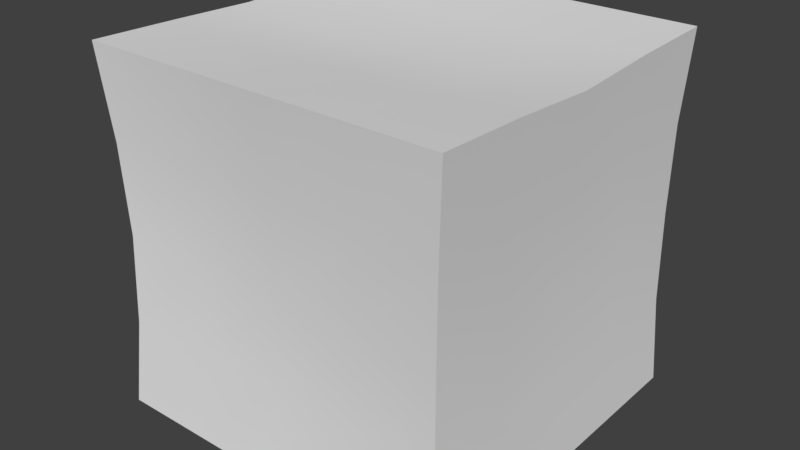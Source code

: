 # Source: box.blend  (saved by Blender 2.79.0; exported with 4.5.12 LTS)
import bpy
from mathutils import Matrix  # noqa: F401  (used for matrix-valued properties, if any)

bpy.ops.wm.read_factory_settings(use_empty=True)
scene = bpy.context.scene
scene.name = 'Scene'

# ---- collections
col_collection_1 = bpy.data.collections.new('Collection 1'); scene.collection.children.link(col_collection_1)

# ---- materials (node trees are filled in below, after node groups)
mat_initialshadinggroup = bpy.data.materials.new('initialShadingGroup')
mat_initialshadinggroup.alpha_threshold = 0.0
mat_initialshadinggroup.use_transparent_shadow = False
mat_initialshadinggroup.roughness = 0.5

# ---- material node trees

# ---- world
world_world = bpy.data.worlds.new('World'); scene.world = world_world
world_world.color = (0.05088, 0.05088, 0.05088)
world_world.use_sun_shadow = False
world_world.sun_shadow_jitter_overblur = 0.0
world_world.cycles.sampling_method = 'MANUAL'

# ---- meshes
me_pcube1 = bpy.data.meshes.new('pCube1')
me_pcube1.from_pydata([(-4.505, 4.487, 4.368), (-2.255, 4.487, 4.368), (-2.255, 4.297, 2.201), (-4.505, 4.416, 2.201), (-0.005211, 4.487, 4.368), (-0.005211, 4.297, 2.201), (2.245, 4.487, 4.368), (2.245, 4.297, 2.201), (4.495, 4.487, 4.368), (4.495, 4.426, 2.201), (-2.255, 4.108, 0.03471), (-4.505, 4.329, 0.03471), (-0.005211, 4.108, 0.03471), (2.245, 4.108, 0.03471), (4.495, 4.3, 0.03471), (-2.255, 4.299, -2.165), (-4.505, 4.418, -2.165), (-0.005211, 4.299, -2.165), (2.245, 4.299, -2.165), (4.495, 4.428, -2.165), (-2.255, 4.489, -4.332), (-4.505, 4.489, -4.332), (-0.005211, 4.489, -4.332), (2.245, 4.489, -4.332), (4.495, 4.489, -4.332), (-2.255, 2.264, -4.055), (-4.402, 2.264, -4.241), (-0.005211, 2.264, -4.055), (2.245, 2.264, -4.055), (4.363, 2.264, -4.241), (-2.255, 0.03932, -4.055), (-4.361, 0.03932, -4.2), (-0.005211, 0.03932, -3.97), (2.245, 0.03932, -4.055), (4.305, 0.03932, -4.297), (-2.255, -2.186, -4.055), (-4.402, -2.186, -4.241), (-0.005211, -2.186, -4.055), (2.245, -2.186, -4.055), (4.363, -2.186, -4.241), (-2.255, -4.42, -4.332), (-4.505, -4.411, -4.332), (-0.005211, -4.42, -4.332), (2.245, -4.42, -4.332), (4.495, -4.42, -4.332), (-2.255, -4.379, -2.157), (-4.505, -4.42, -2.157), (-0.005211, -4.42, -2.157), (2.245, -4.378, -2.157), (4.495, -4.42, -2.157), (-2.255, -4.346, 0.01824), (-4.505, -4.42, 0.01824), (-0.005211, -4.372, 0.01824), (2.245, -4.408, 0.01824), (4.495, -4.42, 0.01824), (-2.255, -4.42, 2.193), (-4.505, -4.42, 2.193), (-0.005211, -4.387, 2.193), (2.245, -4.409, 2.193), (4.495, -4.42, 2.193), (-2.255, -4.42, 4.368), (-4.505, -4.42, 4.368), (-0.005211, -4.42, 4.368), (2.245, -4.42, 4.368), (4.495, -4.42, 4.368), (-2.183, -2.195, 4.071), (-4.26, -2.195, 4.257), (-0.005211, -2.195, 4.071), (2.245, -2.195, 4.071), (4.363, -2.195, 4.257), (-2.183, 0.03035, 3.986), (-4.196, 0.03035, 4.184), (-0.005211, 0.03035, 3.986), (2.245, 0.03035, 4.071), (4.3, 0.03035, 4.188), (-2.183, 2.255, 4.071), (-4.26, 2.255, 4.257), (-0.005211, 2.255, 4.071), (2.245, 2.255, 4.071), (4.363, 2.255, 4.257), (4.359, -2.195, 2.193), (4.359, 0.03035, 2.193), (4.359, 2.246, 2.193), (4.359, -2.204, 0.01842), (4.251, 0.02138, 0.01842), (4.359, 2.246, 0.01842), (4.359, -2.204, -2.157), (4.359, 0.02138, -2.157), (4.359, 2.246, -2.157), (-4.398, -2.204, 2.193), (-4.398, 0.02138, 2.193), (-4.398, 2.246, 2.193), (-4.398, -2.204, 0.01842), (-4.29, 0.02138, 0.01842), (-4.398, 2.246, 0.01842), (-4.398, -2.204, -2.157), (-4.398, 0.02138, -2.157), (-4.398, 2.246, -2.157)], [], [(0, 1, 2, 3), (1, 4, 5, 2), (4, 6, 7, 5), (6, 8, 9, 7), (3, 2, 10, 11), (2, 5, 12, 10), (5, 7, 13, 12), (7, 9, 14, 13), (11, 10, 15, 16), (10, 12, 17, 15), (12, 13, 18, 17), (13, 14, 19, 18), (16, 15, 20, 21), (15, 17, 22, 20), (17, 18, 23, 22), (18, 19, 24, 23), (21, 20, 25, 26), (20, 22, 27, 25), (22, 23, 28, 27), (23, 24, 29, 28), (26, 25, 30, 31), (25, 27, 32, 30), (27, 28, 33, 32), (28, 29, 34, 33), (31, 30, 35, 36), (30, 32, 37, 35), (32, 33, 38, 37), (33, 34, 39, 38), (36, 35, 40, 41), (35, 37, 42, 40), (37, 38, 43, 42), (38, 39, 44, 43), (41, 40, 45, 46), (40, 42, 47, 45), (42, 43, 48, 47), (43, 44, 49, 48), (46, 45, 50, 51), (45, 47, 52, 50), (47, 48, 53, 52), (48, 49, 54, 53), (51, 50, 55, 56), (50, 52, 57, 55), (52, 53, 58, 57), (53, 54, 59, 58), (56, 55, 60, 61), (55, 57, 62, 60), (57, 58, 63, 62), (58, 59, 64, 63), (61, 60, 65, 66), (60, 62, 67, 65), (62, 63, 68, 67), (63, 64, 69, 68), (66, 65, 70, 71), (65, 67, 72, 70), (67, 68, 73, 72), (68, 69, 74, 73), (71, 70, 75, 76), (70, 72, 77, 75), (72, 73, 78, 77), (73, 74, 79, 78), (76, 75, 1, 0), (75, 77, 4, 1), (77, 78, 6, 4), (78, 79, 8, 6), (69, 64, 59, 80), (74, 69, 80, 81), (79, 74, 81, 82), (8, 79, 82, 9), (80, 59, 54, 83), (81, 80, 83, 84), (82, 81, 84, 85), (9, 82, 85, 14), (83, 54, 49, 86), (84, 83, 86, 87), (85, 84, 87, 88), (14, 85, 88, 19), (86, 49, 44, 39), (87, 86, 39, 34), (88, 87, 34, 29), (19, 88, 29, 24), (61, 66, 89, 56), (66, 71, 90, 89), (71, 76, 91, 90), (76, 0, 3, 91), (56, 89, 92, 51), (89, 90, 93, 92), (90, 91, 94, 93), (91, 3, 11, 94), (51, 92, 95, 46), (92, 93, 96, 95), (93, 94, 97, 96), (94, 11, 16, 97), (46, 95, 36, 41), (95, 96, 31, 36), (96, 97, 26, 31), (97, 16, 21, 26)])
me_pcube1.polygons.foreach_set('use_smooth', [True] * 96)
_k = set([(0, 1), (0, 3), (0, 76), (1, 4), (3, 11), (4, 6), (6, 8), (8, 9), (8, 79), (9, 14), (11, 16), (14, 19), (16, 21), (19, 24), (20, 21), (20, 22), (21, 26), (22, 23), (23, 24), (24, 29), (26, 31), (29, 34), (31, 36), (34, 39), (36, 41), (39, 44), (40, 41), (40, 42), (41, 46), (42, 43), (43, 44), (44, 49), (46, 51), (49, 54), (51, 56), (54, 59), (56, 61), (59, 64), (60, 61), (60, 62), (61, 66), (62, 63), (63, 64), (64, 69), (66, 71), (69, 74), (71, 76), (74, 79)])
me_pcube1.attributes.new('sharp_edge', 'BOOLEAN', 'EDGE').data.foreach_set('value', [ (min(e.vertices), max(e.vertices)) in _k for e in me_pcube1.edges])
_uv = me_pcube1.uv_layers.new(name='UVMap')
_uv.uv.foreach_set('vector', [0.375, 0.0, 0.4375, 0.0, 0.4375, 0.0625, 0.375, 0.0625, 0.4375, 0.0, 0.5, 0.0, 0.5, 0.0625, 0.4375, 0.0625, 0.5, 0.0, 0.5625, 0.0, 0.5625, 0.0625, 0.5, 0.0625, 0.5625, 0.0, 0.625, 0.0, 0.625, 0.0625, 0.5625, 0.0625, 0.375, 0.0625, 0.4375, 0.0625, 0.4375, 0.125, 0.375, 0.125, 0.4375, 0.0625, 0.5, 0.0625, 0.5, 0.125, 0.4375, 0.125, 0.5, 0.0625, 0.5625, 0.0625, 0.5625, 0.125, 0.5, 0.125, 0.5625, 0.0625, 0.625, 0.0625, 0.625, 0.125, 0.5625, 0.125, 0.375, 0.125, 0.4375, 0.125, 0.4375, 0.1875, 0.375, 0.1875, 0.4375, 0.125, 0.5, 0.125, 0.5, 0.1875, 0.4375, 0.1875, 0.5, 0.125, 0.5625, 0.125, 0.5625, 0.1875, 0.5, 0.1875, 0.5625, 0.125, 0.625, 0.125, 0.625, 0.1875, 0.5625, 0.1875, 0.375, 0.1875, 0.4375, 0.1875, 0.4375, 0.25, 0.375, 0.25, 0.4375, 0.1875, 0.5, 0.1875, 0.5, 0.25, 0.4375, 0.25, 0.5, 0.1875, 0.5625, 0.1875, 0.5625, 0.25, 0.5, 0.25, 0.5625, 0.1875, 0.625, 0.1875, 0.625, 0.25, 0.5625, 0.25, 0.375, 0.25, 0.4375, 0.25, 0.4375, 0.3125, 0.375, 0.3125, 0.4375, 0.25, 0.5, 0.25, 0.5, 0.3125, 0.4375, 0.3125, 0.5, 0.25, 0.5625, 0.25, 0.5625, 0.3125, 0.5, 0.3125, 0.5625, 0.25, 0.625, 0.25, 0.625, 0.3125, 0.5625, 0.3125, 0.375, 0.3125, 0.4375, 0.3125, 0.4375, 0.375, 0.375, 0.375, 0.4375, 0.3125, 0.5, 0.3125, 0.5, 0.375, 0.4375, 0.375, 0.5, 0.3125, 0.5625, 0.3125, 0.5625, 0.375, 0.5, 0.375, 0.5625, 0.3125, 0.625, 0.3125, 0.625, 0.375, 0.5625, 0.375, 0.375, 0.375, 0.4375, 0.375, 0.4375, 0.4375, 0.375, 0.4375, 0.4375, 0.375, 0.5, 0.375, 0.5, 0.4375, 0.4375, 0.4375, 0.5, 0.375, 0.5625, 0.375, 0.5625, 0.4375, 0.5, 0.4375, 0.5625, 0.375, 0.625, 0.375, 0.625, 0.4375, 0.5625, 0.4375, 0.375, 0.4375, 0.4375, 0.4375, 0.4375, 0.5, 0.375, 0.5, 0.4375, 0.4375, 0.5, 0.4375, 0.5, 0.5, 0.4375, 0.5, 0.5, 0.4375, 0.5625, 0.4375, 0.5625, 0.5, 0.5, 0.5, 0.5625, 0.4375, 0.625, 0.4375, 0.625, 0.5, 0.5625, 0.5, 0.375, 0.5, 0.4375, 0.5, 0.4375, 0.5625, 0.375, 0.5625, 0.4375, 0.5, 0.5, 0.5, 0.5, 0.5625, 0.4375, 0.5625, 0.5, 0.5, 0.5625, 0.5, 0.5625, 0.5625, 0.5, 0.5625, 0.5625, 0.5, 0.625, 0.5, 0.625, 0.5625, 0.5625, 0.5625, 0.375, 0.5625, 0.4375, 0.5625, 0.4375, 0.625, 0.375, 0.625, 0.4375, 0.5625, 0.5, 0.5625, 0.5, 0.625, 0.4375, 0.625, 0.5, 0.5625, 0.5625, 0.5625, 0.5625, 0.625, 0.5, 0.625, 0.5625, 0.5625, 0.625, 0.5625, 0.625, 0.625, 0.5625, 0.625, 0.375, 0.625, 0.4375, 0.625, 0.4375, 0.6875, 0.375, 0.6875, 0.4375, 0.625, 0.5, 0.625, 0.5, 0.6875, 0.4375, 0.6875, 0.5, 0.625, 0.5625, 0.625, 0.5625, 0.6875, 0.5, 0.6875, 0.5625, 0.625, 0.625, 0.625, 0.625, 0.6875, 0.5625, 0.6875, 0.375, 0.6875, 0.4375, 0.6875, 0.4375, 0.75, 0.375, 0.75, 0.4375, 0.6875, 0.5, 0.6875, 0.5, 0.75, 0.4375, 0.75, 0.5, 0.6875, 0.5625, 0.6875, 0.5625, 0.75, 0.5, 0.75, 0.5625, 0.6875, 0.625, 0.6875, 0.625, 0.75, 0.5625, 0.75, 0.375, 0.75, 0.4375, 0.75, 0.4375, 0.8125, 0.375, 0.8125, 0.4375, 0.75, 0.5, 0.75, 0.5, 0.8125, 0.4375, 0.8125, 0.5, 0.75, 0.5625, 0.75, 0.5625, 0.8125, 0.5, 0.8125, 0.5625, 0.75, 0.625, 0.75, 0.625, 0.8125, 0.5625, 0.8125, 0.375, 0.8125, 0.4375, 0.8125, 0.4375, 0.875, 0.375, 0.875, 0.4375, 0.8125, 0.5, 0.8125, 0.5, 0.875, 0.4375, 0.875, 0.5, 0.8125, 0.5625, 0.8125, 0.5625, 0.875, 0.5, 0.875, 0.5625, 0.8125, 0.625, 0.8125, 0.625, 0.875, 0.5625, 0.875, 0.375, 0.875, 0.4375, 0.875, 0.4375, 0.9375, 0.375, 0.9375, 0.4375, 0.875, 0.5, 0.875, 0.5, 0.9375, 0.4375, 0.9375, 0.5, 0.875, 0.5625, 0.875, 0.5625, 0.9375, 0.5, 0.9375, 0.5625, 0.875, 0.625, 0.875, 0.625, 0.9375, 0.5625, 0.9375, 0.375, 0.9375, 0.4375, 0.9375, 0.4375, 1.0, 0.375, 1.0, 0.4375, 0.9375, 0.5, 0.9375, 0.5, 1.0, 0.4375, 1.0, 0.5, 0.9375, 0.5625, 0.9375, 0.5625, 1.0, 0.5, 1.0, 0.5625, 0.9375, 0.625, 0.9375, 0.625, 1.0, 0.5625, 1.0, 0.8125, 0.0, 0.875, 0.0, 0.875, 0.0625, 0.8125, 0.0625, 0.75, 0.0, 0.8125, 0.0, 0.8125, 0.0625, 0.75, 0.0625, 0.6875, 0.0, 0.75, 0.0, 0.75, 0.0625, 0.6875, 0.0625, 0.625, 0.0, 0.6875, 0.0, 0.6875, 0.0625, 0.625, 0.0625, 0.8125, 0.0625, 0.875, 0.0625, 0.875, 0.125, 0.8125, 0.125, 0.75, 0.0625, 0.8125, 0.0625, 0.8125, 0.125, 0.75, 0.125, 0.6875, 0.0625, 0.75, 0.0625, 0.75, 0.125, 0.6875, 0.125, 0.625, 0.0625, 0.6875, 0.0625, 0.6875, 0.125, 0.625, 0.125, 0.8125, 0.125, 0.875, 0.125, 0.875, 0.1875, 0.8125, 0.1875, 0.75, 0.125, 0.8125, 0.125, 0.8125, 0.1875, 0.75, 0.1875, 0.6875, 0.125, 0.75, 0.125, 0.75, 0.1875, 0.6875, 0.1875, 0.625, 0.125, 0.6875, 0.125, 0.6875, 0.1875, 0.625, 0.1875, 0.8125, 0.1875, 0.875, 0.1875, 0.875, 0.25, 0.8125, 0.25, 0.75, 0.1875, 0.8125, 0.1875, 0.8125, 0.25, 0.75, 0.25, 0.6875, 0.1875, 0.75, 0.1875, 0.75, 0.25, 0.6875, 0.25, 0.625, 0.1875, 0.6875, 0.1875, 0.6875, 0.25, 0.625, 0.25, 0.125, 0.0, 0.1875, 0.0, 0.1875, 0.0625, 0.125, 0.0625, 0.1875, 0.0, 0.25, 0.0, 0.25, 0.0625, 0.1875, 0.0625, 0.25, 0.0, 0.3125, 0.0, 0.3125, 0.0625, 0.25, 0.0625, 0.3125, 0.0, 0.375, 0.0, 0.375, 0.0625, 0.3125, 0.0625, 0.125, 0.0625, 0.1875, 0.0625, 0.1875, 0.125, 0.125, 0.125, 0.1875, 0.0625, 0.25, 0.0625, 0.25, 0.125, 0.1875, 0.125, 0.25, 0.0625, 0.3125, 0.0625, 0.3125, 0.125, 0.25, 0.125, 0.3125, 0.0625, 0.375, 0.0625, 0.375, 0.125, 0.3125, 0.125, 0.125, 0.125, 0.1875, 0.125, 0.1875, 0.1875, 0.125, 0.1875, 0.1875, 0.125, 0.25, 0.125, 0.25, 0.1875, 0.1875, 0.1875, 0.25, 0.125, 0.3125, 0.125, 0.3125, 0.1875, 0.25, 0.1875, 0.3125, 0.125, 0.375, 0.125, 0.375, 0.1875, 0.3125, 0.1875, 0.125, 0.1875, 0.1875, 0.1875, 0.1875, 0.25, 0.125, 0.25, 0.1875, 0.1875, 0.25, 0.1875, 0.25, 0.25, 0.1875, 0.25, 0.25, 0.1875, 0.3125, 0.1875, 0.3125, 0.25, 0.25, 0.25, 0.3125, 0.1875, 0.375, 0.1875, 0.375, 0.25, 0.3125, 0.25])
me_pcube1.materials.append(mat_initialshadinggroup)
me_pcube1.use_remesh_preserve_volume = False
me_pcube1.use_remesh_preserve_attributes = False
me_pcube1.use_mirror_vertex_groups = False
me_pcube1.update()
me_pcube1.normals_split_custom_set([tuple(v) for v in zip(*[iter([0.0264, 0.9979, -0.05989, 0.0132, 0.9972, -0.07354, 0.02547, 0.9969, -0.07449, 0.05082, 0.9968, -0.06174, 0.0132, 0.9972, -0.07354, 0.0, 0.9962, -0.08716, 0.0, 0.9962, -0.08716, 0.02547, 0.9969, -0.07449, 0.0, 0.9962, -0.08716, -0.01429, 0.9973, -0.07241, -0.02493, 0.9968, -0.07616, 0.0, 0.9962, -0.08716, -0.01429, 0.9973, -0.07241, -0.02858, 0.9979, -0.05763, -0.04975, 0.9966, -0.06508, -0.02493, 0.9968, -0.07616, 0.05082, 0.9968, -0.06174, 0.02547, 0.9969, -0.07449, 0.03769, 0.9993, 0.0003567, 0.07543, 0.9972, 0.0002728, 0.02547, 0.9969, -0.07449, 0.0, 0.9962, -0.08716, 3.801e-08, 1.0, 0.0005562, 0.03769, 0.9993, 0.0003567, 0.0, 0.9962, -0.08716, -0.02493, 0.9968, -0.07616, -0.03556, 0.9994, 0.0005077, 3.801e-08, 1.0, 0.0005562, -0.02493, 0.9968, -0.07616, -0.04975, 0.9966, -0.06508, -0.07115, 0.9975, 0.0002016, -0.03556, 0.9994, 0.0005077, 0.07543, 0.9972, 0.0002728, 0.03769, 0.9993, 0.0003567, 0.02547, 0.9969, 0.07434, 0.05082, 0.9968, 0.06169, 0.03769, 0.9993, 0.0003567, 3.801e-08, 1.0, 0.0005562, 0.0, 0.9962, 0.08692, 0.02547, 0.9969, 0.07434, 3.801e-08, 1.0, 0.0005562, -0.03556, 0.9994, 0.0005077, -0.02493, 0.9968, 0.07598, 0.0, 0.9962, 0.08692, -0.03556, 0.9994, 0.0005077, -0.07115, 0.9975, 0.0002016, -0.04975, 0.9966, 0.06495, -0.02493, 0.9968, 0.07598, 0.05082, 0.9968, 0.06169, 0.02547, 0.9969, 0.07434, 0.0132, 0.9972, 0.07354, 0.0264, 0.9979, 0.05989, 0.02547, 0.9969, 0.07434, 0.0, 0.9962, 0.08692, 0.0, 0.9962, 0.08716, 0.0132, 0.9972, 0.07354, 0.0, 0.9962, 0.08692, -0.02493, 0.9968, 0.07598, -0.01429, 0.9973, 0.07241, 0.0, 0.9962, 0.08716, -0.02493, 0.9968, 0.07598, -0.04975, 0.9966, 0.06495, -0.02858, 0.9979, 0.05763, -0.01429, 0.9973, 0.07241, 0.04215, -0.08139, -0.9958, 0.02108, -0.1025, -0.9945, 0.03402, -0.05882, -0.9977, 0.05917, -0.04655, -0.9972, 0.02108, -0.1025, -0.9945, 0.0, -0.1236, -0.9923, 2.969e-10, -0.0714, -0.9974, 0.03402, -0.05882, -0.9977, 0.0, -0.1236, -0.9923, -0.02098, -0.1026, -0.9945, -0.03976, -0.05358, -0.9978, 2.969e-10, -0.0714, -0.9974, -0.02098, -0.1026, -0.9945, -0.04242, -0.08112, -0.9958, -0.07085, -0.03597, -0.9968, -0.03976, -0.05358, -0.9978, 0.05917, -0.04655, -0.9972, 0.03402, -0.05882, -0.9977, 0.04756, 4.449e-10, -0.9989, 0.07763, -2.928e-09, -0.997, 0.03402, -0.05882, -0.9977, 2.969e-10, -0.0714, -0.9974, 1.484e-09, 2.375e-09, -1.0, 0.04756, 4.449e-10, -0.9989, 2.969e-10, -0.0714, -0.9974, -0.03976, -0.05358, -0.9978, -0.05905, -1.308e-07, -0.9983, 1.484e-09, 2.375e-09, -1.0, -0.03976, -0.05358, -0.9978, -0.07085, -0.03597, -0.9968, -0.1019, -5.844e-10, -0.9948, -0.05905, -1.308e-07, -0.9983, 0.07763, -2.928e-09, -0.997, 0.04756, 4.449e-10, -0.9989, 0.03403, 0.05869, -0.9977, 0.05936, 0.04626, -0.9972, 0.04756, 4.449e-10, -0.9989, 1.484e-09, 2.375e-09, -1.0, 8.906e-10, 0.07109, -0.9975, 0.03403, 0.05869, -0.9977, 1.484e-09, 2.375e-09, -1.0, -0.05905, -1.308e-07, -0.9983, -0.03966, 0.05348, -0.9978, 8.906e-10, 0.07109, -0.9975, -0.05905, -1.308e-07, -0.9983, -0.1019, -5.844e-10, -0.9948, -0.07078, 0.03587, -0.9968, -0.03966, 0.05348, -0.9978, 0.05936, 0.04626, -0.9972, 0.03403, 0.05869, -0.9977, 0.02092, 0.1024, -0.9945, 0.04235, 0.08116, -0.9958, 0.03403, 0.05869, -0.9977, 8.906e-10, 0.07109, -0.9975, 0.0, 0.123, -0.9924, 0.02092, 0.1024, -0.9945, 8.906e-10, 0.07109, -0.9975, -0.03966, 0.05348, -0.9978, -0.02088, 0.1022, -0.9945, 0.0, 0.123, -0.9924, -0.03966, 0.05348, -0.9978, -0.07078, 0.03587, -0.9968, -0.04242, 0.08069, -0.9958, -0.02088, 0.1022, -0.9945, 0.007076, -0.9999, 0.00732, -0.0009964, -1.0, 0.008351, 0.002136, -0.9999, 0.01063, 0.01621, -0.9998, 0.007388, -0.0009964, -1.0, 0.008351, 7.463e-05, -1.0, 0.009459, -0.003321, -0.9999, 0.01036, 0.002136, -0.9999, 0.01063, 7.463e-05, -1.0, 0.009459, -8.894e-10, -1.0, 0.009536, -0.002635, -1.0, 0.004118, -0.003321, -0.9999, 0.01036, -8.894e-10, -1.0, 0.009536, -0.009218, -0.9999, 0.009535, -0.01056, -0.9999, 0.001393, -0.002635, -1.0, 0.004118, 0.01621, -0.9998, 0.007388, 0.002136, -0.9999, 0.01063, 0.007055, -1.0, -0.002839, 0.02081, -0.9998, -0.00469, 0.002136, -0.9999, 0.01063, -0.003321, -0.9999, 0.01036, -0.00616, -1.0, -0.0004132, 0.007055, -1.0, -0.002839, -0.003321, -0.9999, 0.01036, -0.002635, -1.0, 0.004118, -0.007058, -1.0, -0.001686, -0.00616, -1.0, -0.0004132, -0.002635, -1.0, 0.004118, -0.01056, -0.9999, 0.001393, -0.008492, -1.0, -0.003535, -0.007058, -1.0, -0.001686, 0.02081, -0.9998, -0.00469, 0.007055, -1.0, -0.002839, 0.006211, -0.9999, -0.01114, 0.008138, -0.9999, -0.008418, 0.007055, -1.0, -0.002839, -0.00616, -1.0, -0.0004132, -0.002205, -0.9999, -0.01036, 0.006211, -0.9999, -0.01114, -0.00616, -1.0, -0.0004132, -0.007058, -1.0, -0.001686, -0.006211, -1.0, -0.004118, -0.002205, -0.9999, -0.01036, -0.007058, -1.0, -0.001686, -0.008492, -1.0, -0.003535, -0.003729, -1.0, -0.001393, -0.006211, -1.0, -0.004118, 0.008138, -0.9999, -0.008418, 0.006211, -0.9999, -0.01114, 0.003577, -1.0, -0.0037, 0.0, -1.0, 0.0, 0.006211, -0.9999, -0.01114, -0.002205, -0.9999, -0.01036, 0.001191, -1.0, -0.008632, 0.003577, -1.0, -0.0037, -0.002205, -0.9999, -0.01036, -0.006211, -1.0, -0.004118, -0.003577, -1.0, -0.006165, 0.001191, -1.0, -0.008632, -0.006211, -1.0, -0.004118, -0.003729, -1.0, -0.001393, -0.002383, -1.0, -0.002465, -0.003577, -1.0, -0.006165, 0.04279, 0.08836, 0.9952, 0.02161, 0.1103, 0.9937, 0.03282, 0.0744, 0.9967, 0.06636, 0.06306, 0.9958, 0.02161, 0.1103, 0.9937, 0.0, 0.1325, 0.9912, -0.004764, 0.08121, 0.9967, 0.03282, 0.0744, 0.9967, 0.0, 0.1325, 0.9912, -0.02086, 0.1117, 0.9935, -0.03267, 0.06488, 0.9974, -0.004764, 0.08121, 0.9967, -0.02086, 0.1117, 0.9935, -0.04239, 0.09015, 0.995, -0.05672, 0.0543, 0.9969, -0.03267, 0.06488, 0.9974, 0.06636, 0.06306, 0.9958, 0.03282, 0.0744, 0.9967, 0.04543, 0.0, 0.999, 0.09347, 0.0, 0.9956, 0.03282, 0.0744, 0.9967, -0.004764, 0.08121, 0.9967, -0.009391, 5.935e-10, 1.0, 0.04543, 0.0, 0.999, -0.004764, 0.08121, 0.9967, -0.03267, 0.06488, 0.9974, -0.04478, 8.77e-08, 0.999, -0.009391, 5.935e-10, 1.0, -0.03267, 0.06488, 0.9974, -0.05672, 0.0543, 0.9969, -0.07256, 5.818e-10, 0.9974, -0.04478, 8.77e-08, 0.999, 0.09347, 0.0, 0.9956, 0.04543, 0.0, 0.999, 0.03283, -0.07423, 0.9967, 0.06626, -0.063, 0.9958, 0.04543, 0.0, 0.999, -0.009391, 5.935e-10, 1.0, -0.004724, -0.08072, 0.9967, 0.03283, -0.07423, 0.9967, -0.009391, 5.935e-10, 1.0, -0.04478, 8.77e-08, 0.999, -0.03266, -0.06476, 0.9974, -0.004724, -0.08072, 0.9967, -0.04478, 8.77e-08, 0.999, -0.07256, 5.818e-10, 0.9974, -0.05672, -0.05414, 0.9969, -0.03266, -0.06476, 0.9974, 0.06626, -0.063, 0.9958, 0.03283, -0.07423, 0.9967, 0.02151, -0.11, 0.9937, 0.0428, -0.08806, 0.9952, 0.03283, -0.07423, 0.9967, -0.004724, -0.08072, 0.9967, 0.0, -0.1321, 0.9912, 0.02151, -0.11, 0.9937, -0.004724, -0.08072, 0.9967, -0.03266, -0.06476, 0.9974, -0.02073, -0.1115, 0.9936, 0.0, -0.1321, 0.9912, -0.03266, -0.06476, 0.9974, -0.05672, -0.05414, 0.9969, -0.04239, -0.08984, 0.9951, -0.02073, -0.1115, 0.9936, 0.9992, 0.03837, 0.005938, 0.9982, 0.05991, -0.0009693, 0.9982, 0.06045, -0.0005475, 0.9992, 0.04012, -0.003344, 0.9999, -1.52e-05, 0.01361, 0.9992, 0.03837, 0.005938, 0.9992, 0.04012, -0.003344, 1.0, -4.213e-05, -0.005939, 0.9992, -0.03845, 0.00654, 0.9999, -1.52e-05, 0.01361, 1.0, -4.213e-05, -0.005939, 0.9992, -0.04078, -0.002294, 0.9982, -0.06046, 2.442e-05, 0.9992, -0.03845, 0.00654, 0.9992, -0.04078, -0.002294, 0.9981, -0.06216, 0.0009151, 0.9992, 0.04012, -0.003344, 0.9982, 0.06045, -0.0005475, 0.9981, 0.06104, -6.286e-05, 0.9991, 0.04267, -4.072e-05, 1.0, -4.213e-05, -0.005939, 0.9992, 0.04012, -0.003344, 0.9991, 0.04267, -4.072e-05, 1.0, 1.978e-05, -1.334e-05, 0.9992, -0.04078, -0.002294, 1.0, -4.213e-05, -0.005939, 1.0, 1.978e-05, -1.334e-05, 0.9991, -0.04349, 1.767e-05, 0.9981, -0.06216, 0.0009151, 0.9992, -0.04078, -0.002294, 0.9991, -0.04349, 1.767e-05, 0.998, -0.06395, 3.163e-06, 0.9991, 0.04267, -4.072e-05, 0.9981, 0.06104, -6.286e-05, 0.9982, 0.06051, 0.0006085, 0.9992, 0.0396, 0.003607, 1.0, 1.978e-05, -1.334e-05, 0.9991, 0.04267, -4.072e-05, 0.9992, 0.0396, 0.003607, 1.0, 3.495e-05, 0.006515, 0.9991, -0.04349, 1.767e-05, 1.0, 1.978e-05, -1.334e-05, 1.0, 3.495e-05, 0.006515, 0.9992, -0.04033, 0.002706, 0.998, -0.06395, 3.163e-06, 0.9991, -0.04349, 1.767e-05, 0.9992, -0.04033, 0.002706, 0.9981, -0.06218, -0.000987, 0.9992, 0.0396, 0.003607, 0.9982, 0.06051, 0.0006085, 0.9982, 0.05991, 0.001217, 0.9993, 0.03638, -0.005217, 1.0, 3.495e-05, 0.006515, 0.9992, 0.0396, 0.003607, 0.9993, 0.03638, -0.005217, 0.9999, -6.825e-05, -0.01175, 0.9992, -0.04033, 0.002706, 1.0, 3.495e-05, 0.006515, 0.9999, -6.825e-05, -0.01175, 0.9993, -0.03695, -0.005948, 0.9981, -0.06218, -0.000987, 0.9992, -0.04033, 0.002706, 0.9993, -0.03695, -0.005948, 0.9982, -0.06053, -0.0001532, -0.9963, 0.07975, 0.03216, -0.9972, 0.0491, 0.05673, -0.9989, 0.04227, 0.02182, -0.9978, 0.06405, 0.01608, -0.9972, 0.0491, 0.05673, -0.9965, -4.507e-05, 0.08339, -0.9996, 2.202e-05, 0.02754, -0.9989, 0.04227, 0.02182, -0.9965, -4.507e-05, 0.08339, -0.9971, -0.04951, 0.05771, -0.9988, -0.04274, 0.02258, -0.9996, 2.202e-05, 0.02754, -0.9971, -0.04951, 0.05771, -0.9962, -0.08056, 0.0339, -0.9977, -0.06586, 0.01788, -0.9988, -0.04274, 0.02258, -0.9978, 0.06405, 0.01608, -0.9989, 0.04227, 0.02182, -0.9993, 0.03627, -5.93e-10, -0.9988, 0.04831, 0.0, -0.9989, 0.04227, 0.02182, -0.9996, 2.202e-05, 0.02754, -1.0, -1.782e-09, -1.188e-09, -0.9993, 0.03627, -5.93e-10, -0.9996, 2.202e-05, 0.02754, -0.9988, -0.04274, 0.02258, -0.9993, -0.03695, -8.415e-06, -1.0, -1.782e-09, -1.188e-09, -0.9988, -0.04274, 0.02258, -0.9977, -0.06586, 0.01788, -0.9987, -0.05033, -1.707e-06, -0.9993, -0.03695, -8.415e-06, -0.9988, 0.04831, 0.0, -0.9993, 0.03627, -5.93e-10, -0.9995, 0.03236, 0.004529, -0.9989, 0.04779, 0.0006311, -0.9993, 0.03627, -5.93e-10, -1.0, -1.782e-09, -1.188e-09, -1.0, 2.598e-05, 0.008846, -0.9995, 0.03236, 0.004529, -1.0, -1.782e-09, -1.188e-09, -0.9993, -0.03695, -8.415e-06, -0.9994, -0.0329, 0.004217, -1.0, 2.598e-05, 0.008846, -0.9993, -0.03695, -8.415e-06, -0.9987, -0.05033, -1.707e-06, -0.9988, -0.04901, -0.000513, -0.9994, -0.0329, 0.004217, -0.9989, 0.04779, 0.0006311, -0.9995, 0.03236, 0.004529, -0.9996, 0.02859, -0.003296, -0.9989, 0.04727, 0.001264, -0.9995, 0.03236, 0.004529, -1.0, 2.598e-05, 0.008846, -1.0, -5.261e-05, -0.00806, -0.9996, 0.02859, -0.003296, -1.0, 2.598e-05, 0.008846, -0.9994, -0.0329, 0.004217, -0.9996, -0.02905, -0.003986, -1.0, -5.261e-05, -0.00806, -0.9994, -0.0329, 0.004217, -0.9988, -0.04901, -0.000513, -0.9989, -0.04777, -2.698e-05, -0.9996, -0.02905, -0.003986])] * 3)])

# ---- objects
ob_pcube1 = bpy.data.objects.new('pCube1', me_pcube1)

# ---- transforms, parenting, visibility, modifiers, constraints
ob_pcube1.location = (-0.003992, 0.007225, 0.1895)
ob_pcube1.rotation_euler = (1.571, -0.0, 0.0)
ob_pcube1.scale = (0.04109, 0.04109, 0.04109)
ob_pcube1.lineart.crease_threshold = 0.0

# ---- collection membership
col_collection_1.objects.link(ob_pcube1)

# ---- scene / render settings (as saved in the file)
scene.frame_start = 1; scene.frame_end = 250; scene.frame_set(1)
scene.render.engine = 'BLENDER_EEVEE_NEXT'
scene.render.resolution_percentage = 50
scene.render.dither_intensity = 0.0
scene.cycles.use_denoising = False
scene.cycles.samples = 128
scene.cycles.sampling_pattern = 'TABULATED_SOBOL'
scene.cycles.use_adaptive_sampling = False
scene.cycles.use_light_tree = False
scene.cycles.blur_glossy = 0.0
scene.cycles.sample_clamp_indirect = 0.0
scene.view_settings.view_transform = 'Standard'
bpy.context.view_layer.update()

# ---- added for rendering (the .blend has no active camera and no usable light): camera, sun
cam_auto = bpy.data.cameras.new('AutoCamera')
cam_auto.lens = 50.0
cam_auto.sensor_width = 36.0
cam_auto.clip_end = 1000.0
ob_auto_camera = bpy.data.objects.new('AutoCamera', cam_auto)
scene.collection.objects.link(ob_auto_camera)
ob_auto_camera.location = (0.579831, -0.694365, 0.658171)
ob_auto_camera.rotation_euler = (1.09748, -7.21219e-08, 0.694738)
scene.camera = ob_auto_camera
light_auto_sun = bpy.data.lights.new('AutoSun', 'SUN')
light_auto_sun.energy = 3.0
light_auto_sun.angle = 0.0523599
ob_auto_sun = bpy.data.objects.new('AutoSun', light_auto_sun)
scene.collection.objects.link(ob_auto_sun)
ob_auto_sun.rotation_euler = (0.872665, 0.174533, 0.523599)
bpy.context.view_layer.update()
